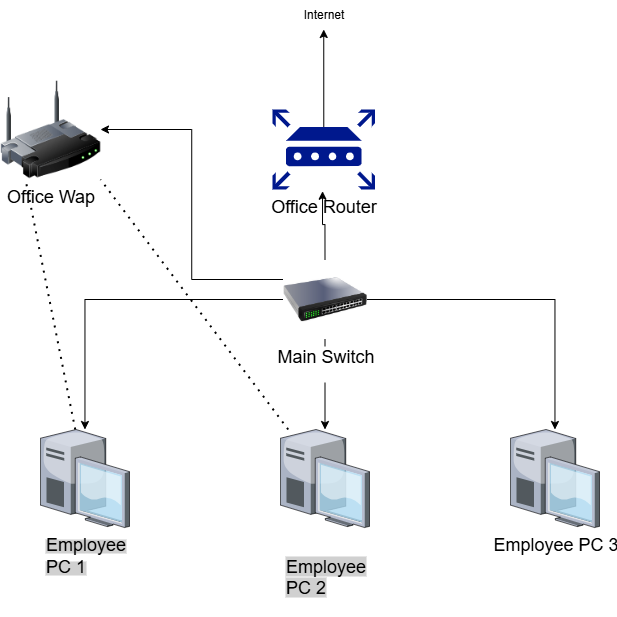

The diagram above was exported from draw.io. Its source (the exported page's mxGraphModel, read from the mxfile embedded in the PNG):
<mxGraphModel dx="1388" dy="762" grid="1" gridSize="10" guides="1" tooltips="1" connect="1" arrows="1" fold="1" page="1" pageScale="1" pageWidth="827" pageHeight="1169" math="0" shadow="0">
  <root>
    <mxCell id="0" />
    <mxCell id="1" parent="0" />
    <mxCell id="JkWNarPTkskpYtiNFilU-24" style="edgeStyle=orthogonalEdgeStyle;rounded=0;orthogonalLoop=1;jettySize=auto;html=1;exitX=0.5;exitY=0.22;exitDx=0;exitDy=0;exitPerimeter=0;entryX=0.5;entryY=1;entryDx=0;entryDy=0;" parent="1" source="JkWNarPTkskpYtiNFilU-2" target="JkWNarPTkskpYtiNFilU-27" edge="1">
      <mxGeometry relative="1" as="geometry">
        <mxPoint x="430" y="100" as="targetPoint" />
      </mxGeometry>
    </mxCell>
    <mxCell id="JkWNarPTkskpYtiNFilU-2" value="&lt;font style=&quot;font-size: 18px;&quot;&gt;Office Router&lt;/font&gt;" style="sketch=0;aspect=fixed;pointerEvents=1;shadow=0;dashed=0;html=1;strokeColor=none;labelPosition=center;verticalLabelPosition=bottom;verticalAlign=top;align=center;fillColor=#00188D;shape=mxgraph.mscae.enterprise.router" parent="1" vertex="1">
      <mxGeometry x="362" y="180" width="102.56" height="80" as="geometry" />
    </mxCell>
    <mxCell id="JkWNarPTkskpYtiNFilU-19" style="edgeStyle=orthogonalEdgeStyle;rounded=0;orthogonalLoop=1;jettySize=auto;html=1;exitX=0;exitY=0.5;exitDx=0;exitDy=0;" parent="1" source="JkWNarPTkskpYtiNFilU-3" target="JkWNarPTkskpYtiNFilU-7" edge="1">
      <mxGeometry relative="1" as="geometry">
        <mxPoint x="160" y="410" as="targetPoint" />
      </mxGeometry>
    </mxCell>
    <mxCell id="JkWNarPTkskpYtiNFilU-20" style="edgeStyle=orthogonalEdgeStyle;rounded=0;orthogonalLoop=1;jettySize=auto;html=1;exitX=1;exitY=0.5;exitDx=0;exitDy=0;" parent="1" source="JkWNarPTkskpYtiNFilU-3" target="JkWNarPTkskpYtiNFilU-9" edge="1">
      <mxGeometry relative="1" as="geometry">
        <mxPoint x="640" y="299.5" as="targetPoint" />
      </mxGeometry>
    </mxCell>
    <mxCell id="JkWNarPTkskpYtiNFilU-21" style="edgeStyle=orthogonalEdgeStyle;rounded=0;orthogonalLoop=1;jettySize=auto;html=1;exitX=0.5;exitY=1;exitDx=0;exitDy=0;" parent="1" source="JkWNarPTkskpYtiNFilU-3" target="JkWNarPTkskpYtiNFilU-8" edge="1">
      <mxGeometry relative="1" as="geometry" />
    </mxCell>
    <mxCell id="HE_dG_4HXWBS3E6a-lI6-4" style="edgeStyle=orthogonalEdgeStyle;rounded=0;orthogonalLoop=1;jettySize=auto;html=1;exitX=0;exitY=0.25;exitDx=0;exitDy=0;entryX=1;entryY=0.5;entryDx=0;entryDy=0;" edge="1" parent="1" source="JkWNarPTkskpYtiNFilU-3" target="HE_dG_4HXWBS3E6a-lI6-1">
      <mxGeometry relative="1" as="geometry" />
    </mxCell>
    <mxCell id="JkWNarPTkskpYtiNFilU-3" value="&lt;font style=&quot;font-size: 18px;&quot;&gt;Main Switch&lt;/font&gt;&lt;div&gt;&lt;br&gt;&lt;/div&gt;" style="image;html=1;image=img/lib/clip_art/networking/Switch_128x128.png" parent="1" vertex="1">
      <mxGeometry x="372.5" y="330" width="84" height="80" as="geometry" />
    </mxCell>
    <mxCell id="JkWNarPTkskpYtiNFilU-7" value="&lt;div style=&quot;text-align: left;&quot;&gt;&lt;span style=&quot;color: light-dark(rgb(0, 0, 0), rgb(255, 255, 255)); text-wrap-mode: wrap; background-color: rgb(208, 208, 208);&quot;&gt;&lt;font style=&quot;font-size: 18px;&quot; face=&quot;Arial&quot;&gt;Employee PC 1&lt;/font&gt;&lt;/span&gt;&lt;/div&gt;&lt;div style=&quot;text-align: left;&quot;&gt;&lt;span style=&quot;color: light-dark(rgb(0, 0, 0), rgb(255, 255, 255)); font-size: 14px; text-wrap-mode: wrap; background-color: rgb(208, 208, 208);&quot;&gt;&lt;font face=&quot;Arial&quot;&gt;&lt;br&gt;&lt;/font&gt;&lt;/span&gt;&lt;/div&gt;" style="verticalLabelPosition=bottom;sketch=0;aspect=fixed;html=1;verticalAlign=top;strokeColor=none;align=center;outlineConnect=0;shape=mxgraph.citrix.desktop;" parent="1" vertex="1">
      <mxGeometry x="130" y="500" width="89" height="98" as="geometry" />
    </mxCell>
    <mxCell id="JkWNarPTkskpYtiNFilU-8" value="&lt;font style=&quot;font-size: 18px;&quot;&gt;&lt;br&gt;&lt;/font&gt;&lt;div style=&quot;text-align: left;&quot;&gt;&lt;font style=&quot;font-size: 18px;&quot; face=&quot;Arial&quot;&gt;&lt;span style=&quot;text-wrap-mode: wrap; background-color: rgb(208, 208, 208);&quot;&gt;Employee PC 2&lt;/span&gt;&lt;/font&gt;&lt;/div&gt;&lt;div style=&quot;text-align: left;&quot;&gt;&lt;font face=&quot;Arial&quot;&gt;&lt;span style=&quot;font-size: 14px; text-wrap-mode: wrap; background-color: rgb(208, 208, 208);&quot;&gt;&lt;br&gt;&lt;/span&gt;&lt;/font&gt;&lt;/div&gt;" style="verticalLabelPosition=bottom;sketch=0;aspect=fixed;html=1;verticalAlign=top;strokeColor=none;align=center;outlineConnect=0;shape=mxgraph.citrix.desktop;" parent="1" vertex="1">
      <mxGeometry x="370" y="500" width="89" height="98" as="geometry" />
    </mxCell>
    <mxCell id="JkWNarPTkskpYtiNFilU-9" value="&lt;font style=&quot;font-size: 18px;&quot;&gt;Employee PC 3&lt;/font&gt;&lt;div&gt;&lt;br&gt;&lt;/div&gt;" style="verticalLabelPosition=bottom;sketch=0;aspect=fixed;html=1;verticalAlign=top;strokeColor=none;align=center;outlineConnect=0;shape=mxgraph.citrix.desktop;" parent="1" vertex="1">
      <mxGeometry x="600" y="500" width="89" height="98" as="geometry" />
    </mxCell>
    <mxCell id="JkWNarPTkskpYtiNFilU-23" style="edgeStyle=orthogonalEdgeStyle;rounded=0;orthogonalLoop=1;jettySize=auto;html=1;exitX=0.5;exitY=0;exitDx=0;exitDy=0;entryX=0.488;entryY=1.022;entryDx=0;entryDy=0;entryPerimeter=0;" parent="1" source="JkWNarPTkskpYtiNFilU-3" target="JkWNarPTkskpYtiNFilU-2" edge="1">
      <mxGeometry relative="1" as="geometry">
        <Array as="points">
          <mxPoint x="415" y="295" />
          <mxPoint x="412" y="295" />
        </Array>
      </mxGeometry>
    </mxCell>
    <mxCell id="JkWNarPTkskpYtiNFilU-27" value="Internet" style="text;html=1;align=center;verticalAlign=middle;whiteSpace=wrap;rounded=0;" parent="1" vertex="1">
      <mxGeometry x="370" y="70" width="86.5" height="30" as="geometry" />
    </mxCell>
    <mxCell id="HE_dG_4HXWBS3E6a-lI6-1" value="&lt;font style=&quot;font-size: 18px;&quot;&gt;Office Wap&lt;/font&gt;" style="image;html=1;image=img/lib/clip_art/networking/Wireless_Router_128x128.png" vertex="1" parent="1">
      <mxGeometry x="90" y="150" width="100" height="100" as="geometry" />
    </mxCell>
    <mxCell id="HE_dG_4HXWBS3E6a-lI6-5" value="" style="endArrow=none;dashed=1;html=1;dashPattern=1 3;strokeWidth=2;rounded=0;entryX=0.25;entryY=1;entryDx=0;entryDy=0;" edge="1" parent="1" source="JkWNarPTkskpYtiNFilU-7" target="HE_dG_4HXWBS3E6a-lI6-1">
      <mxGeometry width="50" height="50" relative="1" as="geometry">
        <mxPoint x="115" y="460" as="sourcePoint" />
        <mxPoint x="60" y="310" as="targetPoint" />
      </mxGeometry>
    </mxCell>
    <mxCell id="HE_dG_4HXWBS3E6a-lI6-6" value="" style="endArrow=none;dashed=1;html=1;dashPattern=1 3;strokeWidth=2;rounded=0;entryX=1;entryY=1;entryDx=0;entryDy=0;" edge="1" parent="1" source="JkWNarPTkskpYtiNFilU-8" target="HE_dG_4HXWBS3E6a-lI6-1">
      <mxGeometry width="50" height="50" relative="1" as="geometry">
        <mxPoint x="220" y="470" as="sourcePoint" />
        <mxPoint x="270" y="420" as="targetPoint" />
      </mxGeometry>
    </mxCell>
  </root>
</mxGraphModel>